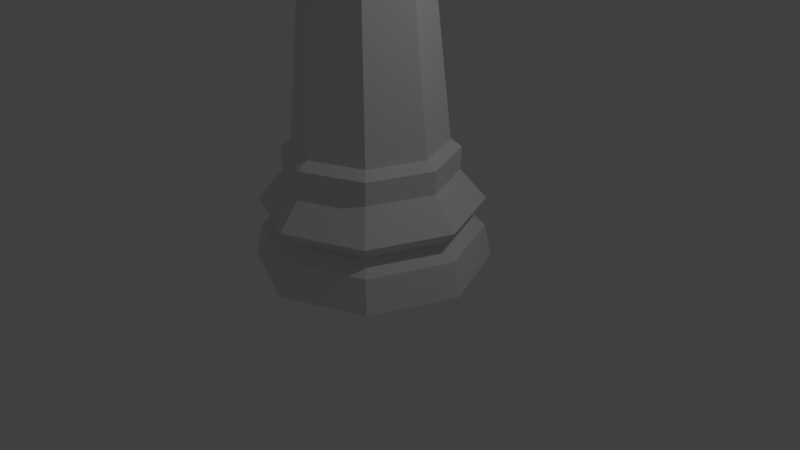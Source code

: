 # Source: low-poly-rook.blend  (saved by Blender 2.77.0; exported with 4.5.12 LTS)
import bpy
from mathutils import Matrix  # noqa: F401  (used for matrix-valued properties, if any)

bpy.ops.wm.read_factory_settings(use_empty=True)
scene = bpy.context.scene
scene.name = 'Scene'

# ---- collections
col_collection_1 = bpy.data.collections.new('Collection 1'); scene.collection.children.link(col_collection_1)

# ---- world
world_world = bpy.data.worlds.new('World'); scene.world = world_world
world_world.color = (0.05088, 0.05088, 0.05088)
world_world.use_sun_shadow = False
world_world.sun_shadow_jitter_overblur = 0.0
world_world.cycles.sampling_method = 'MANUAL'

# ---- cameras
cam_camera = bpy.data.cameras.new('Camera')
cam_camera.clip_end = 100.0
cam_camera.lens = 35.0
cam_camera.sensor_width = 32.0
cam_camera.sensor_height = 18.0
cam_camera.ortho_scale = 7.314
cam_camera.dof.focus_distance = 0.0
cam_camera.dof.aperture_fstop = 128.0

# ---- lights
light_lamp = bpy.data.lights.new('Lamp', 'POINT')
light_lamp.transmission_factor = 0.0
light_lamp.cutoff_distance = 30.0
light_lamp.energy = 100.0
light_lamp.shadow_buffer_clip_start = 1.001
light_lamp.shadow_soft_size = 0.1
light_lamp.shadow_maximum_resolution = 0.006
light_lamp.use_absolute_resolution = True

# ---- meshes
me_sphere = bpy.data.meshes.new('Sphere')
me_sphere.from_pydata([(-1.422, -1.422, -5.157), (-2.01, 1.941e-06, -5.157), (-1.422, 1.422, -5.157), (-1.337, -1.337, -4.576), (-1.891, 1.866e-06, -4.576), (-1.337, 1.337, -4.576), (-1.341, -1.341, -4.084), (-1.897, 1.869e-06, -4.084), (-1.341, 1.341, -4.084), (-1.127, -1.127, -4.369), (-1.594, 1.668e-06, -4.369), (-1.127, 1.127, -4.369), (-0.9149, -0.9149, -3.043), (-1.294, 1.495e-06, -3.043), (-0.9149, 0.9149, -3.043), (-1.045, -1.045, -3.173), (-1.478, 1.614e-06, -3.173), (-1.045, 1.045, -3.173), (-1.031, -1.031, -3.568), (-1.459, 1.602e-06, -3.568), (-1.031, 1.031, -3.568), (-0.7187, -0.7187, -0.2634), (-1.016, 1.307e-06, -0.2634), (-0.7187, 0.7187, -0.2634), (-0.7904, -0.7904, -0.1933), (-1.118, 1.375e-06, -0.1933), (-0.7904, 0.7904, -0.1933), (-0.7591, -0.7591, -0.09991), (-1.074, 1.345e-06, -0.09991), (-0.7591, 0.7591, -0.09991), (-1.002, -1.002, 0.02858), (-1.416, 1.569e-06, 0.02858), (-1.002, 1.002, 0.02858), (-0.7828, -0.7827, 0.5892), (-1.107, 1.24e-06, 0.5892), (-0.7827, 0.7828, 0.5892), (-1.002, -1.002, 0.5892), (-1.416, 1.569e-06, 0.5892), (-1.002, 1.002, 0.5892), (-0.7828, -0.7827, 0.1481), (-1.107, 1.24e-06, 0.1481), (-0.7827, 0.7828, 0.1481), (-0.3339, -1.278, 0.5892), (-0.6677, -1.14, 0.5892), (-1.278, -0.3338, 0.5892), (-1.14, -0.6677, 0.5892), (-1.278, 0.3339, 0.5892), (-1.14, 0.6677, 0.5892), (-0.6677, 1.14, 0.5892), (-0.3339, 1.278, 0.5892), (-0.2609, -0.9989, 0.5892), (-0.5218, -0.8908, 0.5892), (-0.9989, -0.2609, 0.5892), (-0.8908, -0.5218, 0.5892), (-0.9989, 0.2609, 0.5892), (-0.8908, 0.5218, 0.5892), (-0.5218, 0.8908, 0.5892), (-0.2609, 0.9989, 0.5892), (-0.8557, -0.8557, 0.5892), (-0.9286, -0.9286, 0.5892), (-1.21, 1.35e-06, 0.5892), (-1.313, 1.46e-06, 0.5892), (-0.8557, 0.8557, 0.5892), (-0.9286, 0.9286, 0.5892), (-0.5705, 0.9738, 0.5892), (-0.6191, 1.057, 0.5892), (-0.2852, 1.092, 0.5892), (-0.3095, 1.185, 0.5892), (-1.092, 0.2852, 0.5892), (-1.185, 0.3095, 0.5892), (-0.9738, 0.5705, 0.5892), (-1.057, 0.6191, 0.5892), (-0.9738, -0.5705, 0.5892), (-1.057, -0.6191, 0.5892), (-1.092, -0.2852, 0.5892), (-1.185, -0.3095, 0.5892), (-0.2852, -1.092, 0.5892), (-0.3095, -1.185, 0.5892), (-0.5705, -0.9738, 0.5892), (-0.6191, -1.057, 0.5892), (-0.6677, 1.14, 0.2269), (-0.3339, 1.278, 0.2269), (-0.5218, 0.8908, 0.2269), (-0.2609, 0.9989, 0.2269), (-0.6191, 1.057, 0.2269), (-0.5705, 0.9738, 0.2269), (-0.3095, 1.185, 0.2269), (-0.2852, 1.092, 0.2269), (-1.278, 0.3339, 0.237), (-1.14, 0.6677, 0.237), (-0.9989, 0.2609, 0.237), (-0.8908, 0.5218, 0.237), (-1.185, 0.3095, 0.237), (-1.092, 0.2852, 0.237), (-1.057, 0.6191, 0.237), (-0.9738, 0.5705, 0.237), (-1.278, -0.3338, 0.2673), (-1.14, -0.6677, 0.2673), (-0.9989, -0.2609, 0.2673), (-0.8908, -0.5218, 0.2673), (-1.057, -0.6191, 0.2673), (-0.9738, -0.5705, 0.2673), (-1.185, -0.3095, 0.2673), (-1.092, -0.2852, 0.2673), (-0.3339, -1.278, 0.268), (-0.6677, -1.14, 0.268), (-0.2609, -0.9989, 0.268), (-0.5218, -0.8908, 0.268), (-0.3095, -1.185, 0.268), (-0.2852, -1.092, 0.268), (-0.6191, -1.057, 0.268), (-0.5705, -0.9738, 0.268), (0.0, 2.01, -5.157), (0.0, -2.01, -5.157), (1.422, -1.422, -5.157), (2.01, 1.941e-06, -5.157), (1.422, 1.422, -5.157), (0.0, 1.891, -4.576), (0.0, -1.891, -4.576), (1.337, -1.337, -4.576), (1.891, 1.866e-06, -4.576), (1.337, 1.337, -4.576), (0.0, 1.897, -4.084), (0.0, -1.897, -4.084), (1.341, -1.341, -4.084), (1.897, 1.869e-06, -4.084), (1.341, 1.341, -4.084), (0.0, 1.594, -4.369), (0.0, -1.594, -4.369), (1.127, -1.127, -4.369), (1.594, 1.668e-06, -4.369), (1.127, 1.127, -4.369), (0.0, 1.294, -3.043), (0.0, -1.294, -3.043), (0.9149, -0.9149, -3.043), (1.294, 1.495e-06, -3.043), (0.9149, 0.9149, -3.043), (0.0, 1.478, -3.173), (0.0, -1.478, -3.173), (1.045, -1.045, -3.173), (1.478, 1.614e-06, -3.173), (1.045, 1.045, -3.173), (0.0, -1.459, -3.568), (1.031, -1.031, -3.568), (1.459, 1.602e-06, -3.568), (1.031, 1.031, -3.568), (0.0, 1.459, -3.568), (0.0, 1.016, -0.2634), (0.0, -1.016, -0.2634), (0.7187, -0.7187, -0.2634), (1.016, 1.307e-06, -0.2634), (0.7187, 0.7187, -0.2634), (0.0, 1.118, -0.1933), (0.0, -1.118, -0.1933), (0.7904, -0.7904, -0.1933), (1.118, 1.375e-06, -0.1933), (0.7904, 0.7904, -0.1933), (0.0, 1.074, -0.09991), (0.0, -1.074, -0.09991), (0.7591, -0.7591, -0.09991), (1.074, 1.345e-06, -0.09991), (0.7591, 0.7591, -0.09991), (0.0, 1.416, 0.02858), (0.0, -1.416, 0.02858), (1.002, -1.002, 0.02858), (1.416, 1.569e-06, 0.02858), (1.002, 1.002, 0.02858), (0.0, 1.107, 0.5892), (0.0, -1.107, 0.5892), (0.7828, -0.7827, 0.5892), (1.107, 1.24e-06, 0.5892), (0.7827, 0.7828, 0.5892), (0.0, -1.416, 0.5892), (1.002, -1.002, 0.5892), (1.416, 1.569e-06, 0.5892), (1.002, 1.002, 0.5892), (0.0, 1.416, 0.5892), (0.0, -1.107, 0.1481), (0.7828, -0.7827, 0.1481), (1.107, 1.24e-06, 0.1481), (0.7827, 0.7828, 0.1481), (0.0, 1.107, 0.1481), (0.3339, -1.278, 0.5892), (0.6677, -1.14, 0.5892), (1.278, -0.3338, 0.5892), (1.14, -0.6677, 0.5892), (1.278, 0.3339, 0.5892), (1.14, 0.6677, 0.5892), (0.6677, 1.14, 0.5892), (0.3339, 1.278, 0.5892), (0.2609, -0.9989, 0.5892), (0.5218, -0.8908, 0.5892), (0.9989, -0.2609, 0.5892), (0.8908, -0.5218, 0.5892), (0.9989, 0.2609, 0.5892), (0.8908, 0.5218, 0.5892), (0.5218, 0.8908, 0.5892), (0.2609, 0.9989, 0.5892), (0.0, -1.313, 0.5892), (0.0, -1.21, 0.5892), (0.8557, -0.8557, 0.5892), (0.9286, -0.9286, 0.5892), (1.21, 1.35e-06, 0.5892), (1.313, 1.46e-06, 0.5892), (0.8557, 0.8557, 0.5892), (0.9286, 0.9286, 0.5892), (0.0, 1.21, 0.5892), (0.0, 1.313, 0.5892), (0.5705, 0.9738, 0.5892), (0.6191, 1.057, 0.5892), (0.2852, 1.092, 0.5892), (0.3095, 1.185, 0.5892), (1.092, 0.2852, 0.5892), (1.185, 0.3095, 0.5892), (0.9738, 0.5705, 0.5892), (1.057, 0.6191, 0.5892), (0.9738, -0.5705, 0.5892), (1.057, -0.6191, 0.5892), (1.092, -0.2852, 0.5892), (1.185, -0.3095, 0.5892), (0.2852, -1.092, 0.5892), (0.3095, -1.185, 0.5892), (0.5705, -0.9738, 0.5892), (0.6191, -1.057, 0.5892), (0.6677, 1.14, 0.2269), (0.3339, 1.278, 0.2269), (0.5218, 0.8908, 0.2269), (0.2609, 0.9989, 0.2269), (0.6191, 1.057, 0.2269), (0.5705, 0.9738, 0.2269), (0.3095, 1.185, 0.2269), (0.2852, 1.092, 0.2269), (1.278, 0.3339, 0.237), (1.14, 0.6677, 0.237), (0.9989, 0.2609, 0.237), (0.8908, 0.5218, 0.237), (1.185, 0.3095, 0.237), (1.092, 0.2852, 0.237), (1.057, 0.6191, 0.237), (0.9738, 0.5705, 0.237), (1.278, -0.3338, 0.2673), (1.14, -0.6677, 0.2673), (0.9989, -0.2609, 0.2673), (0.8908, -0.5218, 0.2673), (1.057, -0.6191, 0.2673), (0.9738, -0.5705, 0.2673), (1.185, -0.3095, 0.2673), (1.092, -0.2852, 0.2673), (0.3339, -1.278, 0.268), (0.6677, -1.14, 0.268), (0.2609, -0.9989, 0.268), (0.5218, -0.8908, 0.268), (0.3095, -1.185, 0.268), (0.2852, -1.092, 0.268), (0.6191, -1.057, 0.268), (0.5705, -0.9738, 0.268)], [], [(128, 123, 6, 9), (9, 6, 7, 10), (0, 3, 4, 1), (113, 118, 3, 0), (20, 17, 137, 146), (7, 19, 20, 8), (8, 20, 146, 122), (5, 11, 127, 117), (4, 10, 11, 5), (19, 16, 17, 20), (142, 138, 15, 18), (123, 142, 18, 6), (118, 128, 9, 3), (18, 15, 16, 19), (6, 18, 19, 7), (3, 9, 10, 4), (17, 14, 132, 137), (16, 13, 14, 17), (10, 7, 8, 11), (11, 8, 122, 127), (2, 5, 117, 112), (1, 4, 5, 2), (177, 181, 41, 40, 39), (15, 12, 13, 16), (138, 133, 12, 15), (12, 133, 148, 21), (13, 12, 21, 22), (132, 14, 23, 147), (14, 13, 22, 23), (21, 148, 153, 24), (147, 23, 26, 152), (22, 21, 24, 25), (23, 22, 25, 26), (26, 25, 28, 29), (24, 153, 158, 27), (152, 26, 29, 157), (25, 24, 27, 28), (28, 27, 30, 31), (29, 28, 31, 32), (27, 158, 163, 30), (157, 29, 32, 162), (81, 49, 176, 162), (105, 43, 36, 30), (79, 59, 36, 43), (75, 61, 37, 44), (71, 63, 38, 47), (67, 207, 176, 49), (0, 1, 2, 112, 113), (54, 34, 40, 90), (105, 30, 163, 104), (63, 65, 48, 38), (35, 56, 64, 62), (62, 64, 65, 63), (65, 64, 85, 84), (57, 66, 87, 83), (57, 167, 206, 66), (66, 206, 207, 67), (61, 69, 46, 37), (70, 71, 94, 95), (34, 54, 68, 60), (60, 68, 69, 61), (46, 69, 92, 88), (55, 35, 62, 70), (70, 62, 63, 71), (59, 73, 45, 36), (73, 72, 101, 100), (33, 53, 72, 58), (58, 72, 73, 59), (52, 74, 103, 98), (52, 34, 60, 74), (74, 60, 61, 75), (198, 77, 42, 172), (168, 50, 76, 199), (199, 76, 77, 198), (79, 43, 105, 110), (78, 79, 110, 111), (51, 33, 58, 78), (78, 58, 59, 79), (84, 86, 81, 80), (82, 83, 87, 85), (85, 87, 86, 84), (48, 65, 84, 80), (66, 67, 86, 87), (67, 49, 81, 86), (64, 56, 82, 85), (32, 80, 81, 162), (80, 32, 38, 48), (92, 94, 89, 88), (90, 91, 95, 93), (93, 95, 94, 92), (71, 47, 89, 94), (68, 54, 90, 93), (55, 70, 95, 91), (69, 68, 93, 92), (100, 102, 96, 97), (99, 98, 103, 101), (101, 103, 102, 100), (45, 73, 100, 97), (74, 75, 102, 103), (75, 44, 96, 102), (72, 53, 99, 101), (108, 110, 105, 104), (106, 107, 111, 109), (109, 111, 110, 108), (76, 50, 106, 109), (51, 78, 111, 107), (77, 76, 109, 108), (42, 77, 108, 104), (47, 38, 32, 89), (89, 32, 31, 88), (37, 46, 88, 31), (44, 37, 31, 96), (96, 31, 30, 97), (36, 45, 97, 30), (34, 52, 98, 40), (99, 39, 40, 98), (53, 33, 39, 99), (41, 91, 90, 40), (35, 55, 91, 41), (35, 41, 82, 56), (181, 83, 82, 41), (57, 83, 181, 167), (163, 172, 42, 104), (39, 107, 106, 177), (168, 177, 106, 50), (51, 107, 39, 33), (128, 129, 124, 123), (129, 130, 125, 124), (114, 115, 120, 119), (113, 114, 119, 118), (145, 146, 137, 141), (125, 126, 145, 144), (126, 122, 146, 145), (121, 117, 127, 131), (120, 121, 131, 130), (144, 145, 141, 140), (142, 143, 139, 138), (123, 124, 143, 142), (118, 119, 129, 128), (143, 144, 140, 139), (124, 125, 144, 143), (119, 120, 130, 129), (141, 137, 132, 136), (140, 141, 136, 135), (130, 131, 126, 125), (131, 127, 122, 126), (116, 112, 117, 121), (115, 116, 121, 120), (177, 178, 179, 180, 181), (139, 140, 135, 134), (138, 139, 134, 133), (134, 149, 148, 133), (135, 150, 149, 134), (132, 147, 151, 136), (136, 151, 150, 135), (149, 154, 153, 148), (147, 152, 156, 151), (150, 155, 154, 149), (151, 156, 155, 150), (156, 161, 160, 155), (154, 159, 158, 153), (152, 157, 161, 156), (155, 160, 159, 154), (160, 165, 164, 159), (161, 166, 165, 160), (159, 164, 163, 158), (157, 162, 166, 161), (225, 162, 176, 189), (249, 164, 173, 183), (223, 183, 173, 201), (219, 184, 174, 203), (215, 187, 175, 205), (211, 189, 176, 207), (114, 113, 112, 116, 115), (194, 234, 179, 170), (249, 248, 163, 164), (205, 175, 188, 209), (171, 204, 208, 196), (204, 205, 209, 208), (209, 228, 229, 208), (197, 227, 231, 210), (197, 210, 206, 167), (210, 211, 207, 206), (203, 174, 186, 213), (214, 239, 238, 215), (170, 202, 212, 194), (202, 203, 213, 212), (186, 232, 236, 213), (195, 214, 204, 171), (214, 215, 205, 204), (201, 173, 185, 217), (217, 244, 245, 216), (169, 200, 216, 193), (200, 201, 217, 216), (192, 242, 247, 218), (192, 218, 202, 170), (218, 219, 203, 202), (198, 172, 182, 221), (168, 199, 220, 190), (199, 198, 221, 220), (223, 254, 249, 183), (222, 255, 254, 223), (191, 222, 200, 169), (222, 223, 201, 200), (228, 224, 225, 230), (226, 229, 231, 227), (229, 228, 230, 231), (188, 224, 228, 209), (210, 231, 230, 211), (211, 230, 225, 189), (208, 229, 226, 196), (166, 162, 225, 224), (224, 188, 175, 166), (236, 232, 233, 238), (234, 237, 239, 235), (237, 236, 238, 239), (215, 238, 233, 187), (212, 237, 234, 194), (195, 235, 239, 214), (213, 236, 237, 212), (244, 241, 240, 246), (243, 245, 247, 242), (245, 244, 246, 247), (185, 241, 244, 217), (218, 247, 246, 219), (219, 246, 240, 184), (216, 245, 243, 193), (252, 248, 249, 254), (250, 253, 255, 251), (253, 252, 254, 255), (220, 253, 250, 190), (191, 251, 255, 222), (221, 252, 253, 220), (182, 248, 252, 221), (187, 233, 166, 175), (233, 232, 165, 166), (174, 165, 232, 186), (184, 240, 165, 174), (240, 241, 164, 165), (173, 164, 241, 185), (170, 179, 242, 192), (243, 242, 179, 178), (193, 243, 178, 169), (180, 179, 234, 235), (171, 180, 235, 195), (171, 196, 226, 180), (181, 180, 226, 227), (197, 167, 181, 227), (163, 248, 182, 172), (178, 177, 250, 251), (168, 190, 250, 177), (191, 169, 178, 251)])
me_sphere.use_remesh_preserve_volume = False
me_sphere.use_remesh_preserve_attributes = False
me_sphere.use_mirror_vertex_groups = False
me_sphere.update()

# ---- objects
ob_rook = bpy.data.objects.new('Rook', me_sphere)
ob_lamp = bpy.data.objects.new('Lamp', light_lamp)
ob_camera = bpy.data.objects.new('Camera', cam_camera)

# ---- transforms, parenting, visibility, modifiers, constraints
ob_rook.location = (0.0, 0.0, 3.848)
ob_rook.scale = (0.7461, 0.7461, 0.7461)
ob_rook.lineart.crease_threshold = 0.0
ob_lamp.location = (4.076, 1.005, 5.904)
ob_lamp.rotation_euler = (0.6503, 0.05522, 1.866)
ob_lamp.lock_rotations_4d = False
ob_lamp.empty_display_type = 'ARROWS'
ob_lamp.color = (0.0, 0.0, 0.0, 0.0)
ob_lamp.lineart.crease_threshold = 0.0
ob_camera.location = (7.481, -6.508, 5.344)
ob_camera.rotation_euler = (1.109, 0.01082, 0.8149)
ob_camera.lock_rotations_4d = False
ob_camera.empty_display_type = 'ARROWS'
ob_camera.color = (0.0, 0.0, 0.0, 0.0)
ob_camera.display_type = 'WIRE'
ob_camera.lineart.crease_threshold = 0.0

# ---- collection membership
col_collection_1.objects.link(ob_rook)
col_collection_1.objects.link(ob_lamp)
col_collection_1.objects.link(ob_camera)

# ---- scene / render settings (as saved in the file)
scene.camera = ob_camera
scene.frame_start = 1; scene.frame_end = 250; scene.frame_set(75)
scene.render.engine = 'BLENDER_EEVEE_NEXT'
scene.render.resolution_percentage = 50
scene.render.dither_intensity = 0.0
scene.cycles.use_denoising = False
scene.cycles.samples = 128
scene.cycles.sampling_pattern = 'TABULATED_SOBOL'
scene.cycles.light_sampling_threshold = 0.0
scene.cycles.use_adaptive_sampling = False
scene.cycles.use_light_tree = False
scene.cycles.blur_glossy = 0.0
scene.cycles.sample_clamp_indirect = 0.0
scene.view_settings.view_transform = 'Standard'
bpy.context.view_layer.update()
